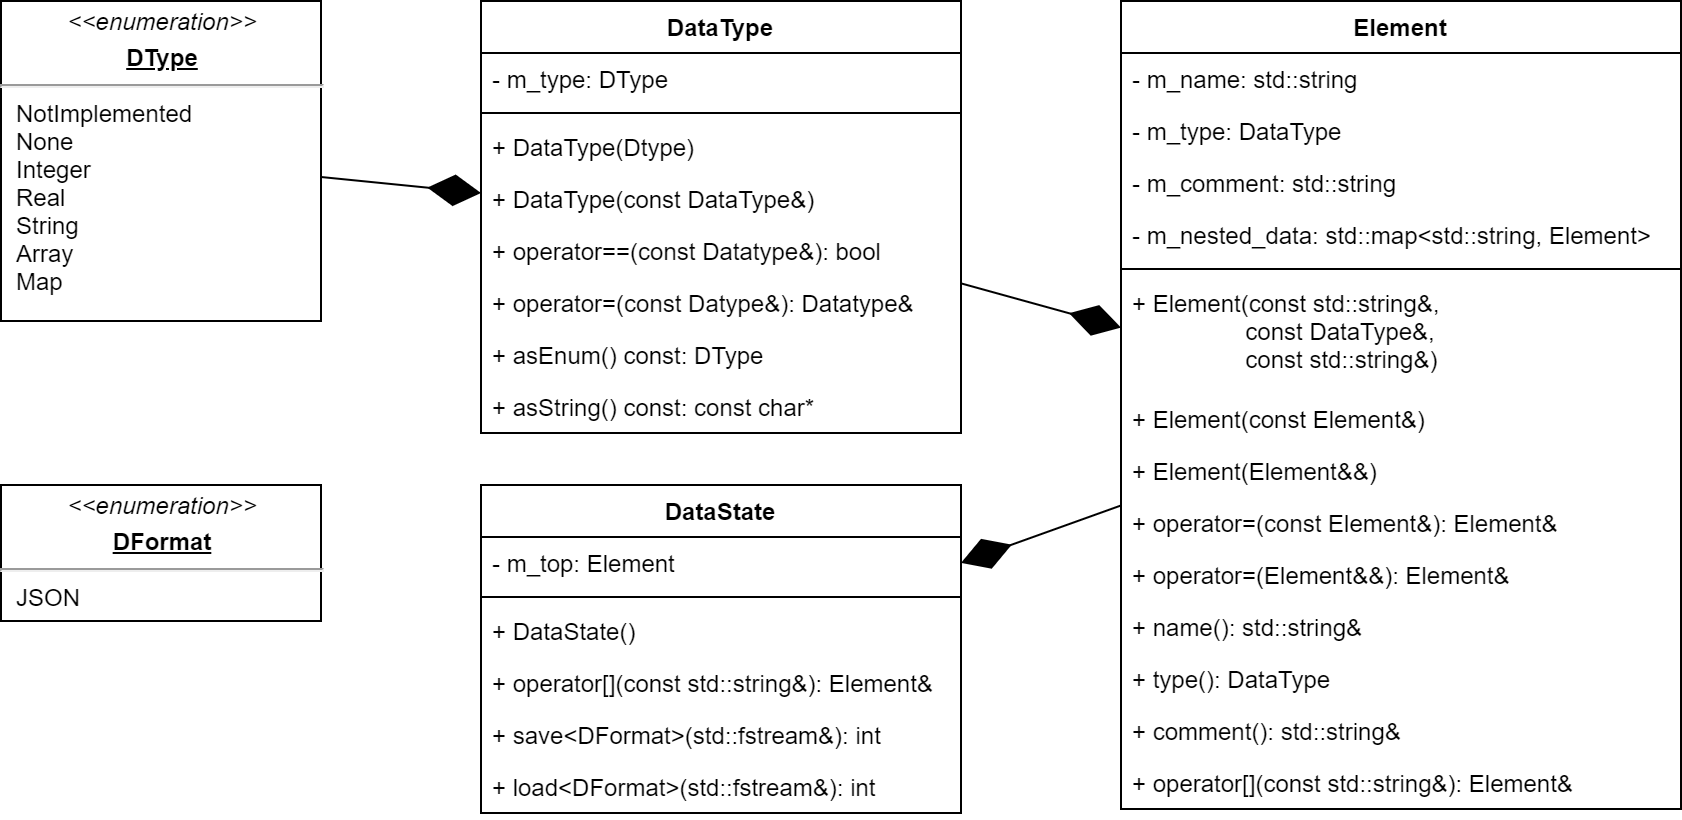

The diagram above was exported from draw.io. Its source (the exported page's mxGraphModel, read from the mxfile embedded in the PNG):
<mxGraphModel dx="1278" dy="607" grid="1" gridSize="10" guides="1" tooltips="1" connect="1" arrows="1" fold="1" page="1" pageScale="1" pageWidth="10000" pageHeight="10000" math="0" shadow="0">
  <root>
    <mxCell id="0" />
    <mxCell id="1" parent="0" />
    <mxCell id="caFscmoDRyn5D7t_QsE9-10" value="&lt;p style=&quot;margin: 4px 0px 0px ; text-align: center&quot;&gt;&lt;i&gt;&amp;lt;&amp;lt;enumeration&amp;gt;&amp;gt;&lt;/i&gt;&lt;/p&gt;&lt;p style=&quot;margin: 0px ; margin-top: 4px ; text-align: center ; text-decoration: underline&quot;&gt;&lt;b&gt;DType&lt;/b&gt;&lt;/p&gt;&lt;hr&gt;&lt;p style=&quot;margin: 0px ; margin-left: 8px&quot;&gt;NotImplemented&lt;br&gt;None&lt;br&gt;Integer&lt;/p&gt;&lt;p style=&quot;margin: 0px ; margin-left: 8px&quot;&gt;Real&lt;/p&gt;&lt;p style=&quot;margin: 0px ; margin-left: 8px&quot;&gt;String&lt;/p&gt;&lt;p style=&quot;margin: 0px ; margin-left: 8px&quot;&gt;Array&lt;/p&gt;&lt;p style=&quot;margin: 0px ; margin-left: 8px&quot;&gt;Map&lt;/p&gt;" style="verticalAlign=top;align=left;overflow=fill;fontSize=12;fontFamily=Helvetica;html=1;" vertex="1" parent="1">
      <mxGeometry x="200" y="40" width="160" height="160" as="geometry" />
    </mxCell>
    <mxCell id="caFscmoDRyn5D7t_QsE9-11" value="" style="endArrow=diamondThin;endFill=1;endSize=24;html=1;fontFamily=Helvetica;" edge="1" parent="1" source="caFscmoDRyn5D7t_QsE9-10" target="caFscmoDRyn5D7t_QsE9-1">
      <mxGeometry width="160" relative="1" as="geometry">
        <mxPoint x="130" y="384" as="sourcePoint" />
        <mxPoint x="290" y="384" as="targetPoint" />
      </mxGeometry>
    </mxCell>
    <mxCell id="caFscmoDRyn5D7t_QsE9-17" value="Element" style="swimlane;fontStyle=1;align=center;verticalAlign=top;childLayout=stackLayout;horizontal=1;startSize=26;horizontalStack=0;resizeParent=1;resizeParentMax=0;resizeLast=0;collapsible=1;marginBottom=0;fontFamily=Helvetica;" vertex="1" parent="1">
      <mxGeometry x="760" y="40" width="280" height="404" as="geometry" />
    </mxCell>
    <mxCell id="caFscmoDRyn5D7t_QsE9-18" value="- m_name: std::string" style="text;strokeColor=none;fillColor=none;align=left;verticalAlign=top;spacingLeft=4;spacingRight=4;overflow=hidden;rotatable=0;points=[[0,0.5],[1,0.5]];portConstraint=eastwest;" vertex="1" parent="caFscmoDRyn5D7t_QsE9-17">
      <mxGeometry y="26" width="280" height="26" as="geometry" />
    </mxCell>
    <mxCell id="caFscmoDRyn5D7t_QsE9-21" value="- m_type: DataType" style="text;strokeColor=none;fillColor=none;align=left;verticalAlign=top;spacingLeft=4;spacingRight=4;overflow=hidden;rotatable=0;points=[[0,0.5],[1,0.5]];portConstraint=eastwest;fontFamily=Helvetica;" vertex="1" parent="caFscmoDRyn5D7t_QsE9-17">
      <mxGeometry y="52" width="280" height="26" as="geometry" />
    </mxCell>
    <mxCell id="caFscmoDRyn5D7t_QsE9-22" value="- m_comment: std::string" style="text;strokeColor=none;fillColor=none;align=left;verticalAlign=top;spacingLeft=4;spacingRight=4;overflow=hidden;rotatable=0;points=[[0,0.5],[1,0.5]];portConstraint=eastwest;fontFamily=Helvetica;" vertex="1" parent="caFscmoDRyn5D7t_QsE9-17">
      <mxGeometry y="78" width="280" height="26" as="geometry" />
    </mxCell>
    <mxCell id="caFscmoDRyn5D7t_QsE9-31" value="- m_nested_data: std::map&lt;std::string, Element&gt;" style="text;strokeColor=none;fillColor=none;align=left;verticalAlign=top;spacingLeft=4;spacingRight=4;overflow=hidden;rotatable=0;points=[[0,0.5],[1,0.5]];portConstraint=eastwest;fontFamily=Helvetica;" vertex="1" parent="caFscmoDRyn5D7t_QsE9-17">
      <mxGeometry y="104" width="280" height="26" as="geometry" />
    </mxCell>
    <mxCell id="caFscmoDRyn5D7t_QsE9-19" value="" style="line;strokeWidth=1;fillColor=none;align=left;verticalAlign=middle;spacingTop=-1;spacingLeft=3;spacingRight=3;rotatable=0;labelPosition=right;points=[];portConstraint=eastwest;" vertex="1" parent="caFscmoDRyn5D7t_QsE9-17">
      <mxGeometry y="130" width="280" height="8" as="geometry" />
    </mxCell>
    <mxCell id="caFscmoDRyn5D7t_QsE9-20" value="+ Element(const std::string&amp;, &#10;                 const DataType&amp;, &#10;                 const std::string&amp;)" style="text;strokeColor=none;fillColor=none;align=left;verticalAlign=top;spacingLeft=4;spacingRight=4;overflow=hidden;rotatable=0;points=[[0,0.5],[1,0.5]];portConstraint=eastwest;" vertex="1" parent="caFscmoDRyn5D7t_QsE9-17">
      <mxGeometry y="138" width="280" height="58" as="geometry" />
    </mxCell>
    <mxCell id="caFscmoDRyn5D7t_QsE9-23" value="+ Element(const Element&amp;)" style="text;strokeColor=none;fillColor=none;align=left;verticalAlign=top;spacingLeft=4;spacingRight=4;overflow=hidden;rotatable=0;points=[[0,0.5],[1,0.5]];portConstraint=eastwest;fontFamily=Helvetica;" vertex="1" parent="caFscmoDRyn5D7t_QsE9-17">
      <mxGeometry y="196" width="280" height="26" as="geometry" />
    </mxCell>
    <mxCell id="caFscmoDRyn5D7t_QsE9-24" value="+ Element(Element&amp;&amp;)" style="text;strokeColor=none;fillColor=none;align=left;verticalAlign=top;spacingLeft=4;spacingRight=4;overflow=hidden;rotatable=0;points=[[0,0.5],[1,0.5]];portConstraint=eastwest;fontFamily=Helvetica;" vertex="1" parent="caFscmoDRyn5D7t_QsE9-17">
      <mxGeometry y="222" width="280" height="26" as="geometry" />
    </mxCell>
    <mxCell id="caFscmoDRyn5D7t_QsE9-25" value="+ operator=(const Element&amp;): Element&amp;" style="text;strokeColor=none;fillColor=none;align=left;verticalAlign=top;spacingLeft=4;spacingRight=4;overflow=hidden;rotatable=0;points=[[0,0.5],[1,0.5]];portConstraint=eastwest;fontFamily=Helvetica;" vertex="1" parent="caFscmoDRyn5D7t_QsE9-17">
      <mxGeometry y="248" width="280" height="26" as="geometry" />
    </mxCell>
    <mxCell id="caFscmoDRyn5D7t_QsE9-26" value="+ operator=(Element&amp;&amp;): Element&amp;" style="text;strokeColor=none;fillColor=none;align=left;verticalAlign=top;spacingLeft=4;spacingRight=4;overflow=hidden;rotatable=0;points=[[0,0.5],[1,0.5]];portConstraint=eastwest;fontFamily=Helvetica;" vertex="1" parent="caFscmoDRyn5D7t_QsE9-17">
      <mxGeometry y="274" width="280" height="26" as="geometry" />
    </mxCell>
    <mxCell id="caFscmoDRyn5D7t_QsE9-27" value="+ name(): std::string&amp;" style="text;strokeColor=none;fillColor=none;align=left;verticalAlign=top;spacingLeft=4;spacingRight=4;overflow=hidden;rotatable=0;points=[[0,0.5],[1,0.5]];portConstraint=eastwest;fontFamily=Helvetica;" vertex="1" parent="caFscmoDRyn5D7t_QsE9-17">
      <mxGeometry y="300" width="280" height="26" as="geometry" />
    </mxCell>
    <mxCell id="caFscmoDRyn5D7t_QsE9-28" value="+ type(): DataType" style="text;strokeColor=none;fillColor=none;align=left;verticalAlign=top;spacingLeft=4;spacingRight=4;overflow=hidden;rotatable=0;points=[[0,0.5],[1,0.5]];portConstraint=eastwest;fontFamily=Helvetica;" vertex="1" parent="caFscmoDRyn5D7t_QsE9-17">
      <mxGeometry y="326" width="280" height="26" as="geometry" />
    </mxCell>
    <mxCell id="caFscmoDRyn5D7t_QsE9-29" value="+ comment(): std::string&amp;" style="text;strokeColor=none;fillColor=none;align=left;verticalAlign=top;spacingLeft=4;spacingRight=4;overflow=hidden;rotatable=0;points=[[0,0.5],[1,0.5]];portConstraint=eastwest;fontFamily=Helvetica;" vertex="1" parent="caFscmoDRyn5D7t_QsE9-17">
      <mxGeometry y="352" width="280" height="26" as="geometry" />
    </mxCell>
    <mxCell id="caFscmoDRyn5D7t_QsE9-30" value="+ operator[](const std::string&amp;): Element&amp;" style="text;strokeColor=none;fillColor=none;align=left;verticalAlign=top;spacingLeft=4;spacingRight=4;overflow=hidden;rotatable=0;points=[[0,0.5],[1,0.5]];portConstraint=eastwest;fontFamily=Helvetica;" vertex="1" parent="caFscmoDRyn5D7t_QsE9-17">
      <mxGeometry y="378" width="280" height="26" as="geometry" />
    </mxCell>
    <mxCell id="caFscmoDRyn5D7t_QsE9-32" value="" style="endArrow=diamondThin;endFill=1;endSize=24;html=1;fontFamily=Helvetica;" edge="1" parent="1" source="caFscmoDRyn5D7t_QsE9-1" target="caFscmoDRyn5D7t_QsE9-17">
      <mxGeometry width="160" relative="1" as="geometry">
        <mxPoint x="410" y="380" as="sourcePoint" />
        <mxPoint x="570" y="380" as="targetPoint" />
      </mxGeometry>
    </mxCell>
    <mxCell id="caFscmoDRyn5D7t_QsE9-37" value="" style="endArrow=diamondThin;endFill=1;endSize=24;html=1;fontFamily=Helvetica;" edge="1" parent="1" source="caFscmoDRyn5D7t_QsE9-17" target="caFscmoDRyn5D7t_QsE9-33">
      <mxGeometry width="160" relative="1" as="geometry">
        <mxPoint x="330" y="490" as="sourcePoint" />
        <mxPoint x="490" y="490" as="targetPoint" />
      </mxGeometry>
    </mxCell>
    <mxCell id="caFscmoDRyn5D7t_QsE9-1" value="DataType" style="swimlane;fontStyle=1;align=center;verticalAlign=top;childLayout=stackLayout;horizontal=1;startSize=26;horizontalStack=0;resizeParent=1;resizeParentMax=0;resizeLast=0;collapsible=1;marginBottom=0;fontFamily=Helvetica;" vertex="1" parent="1">
      <mxGeometry x="440" y="40" width="240" height="216" as="geometry" />
    </mxCell>
    <mxCell id="caFscmoDRyn5D7t_QsE9-2" value="- m_type: DType" style="text;strokeColor=none;fillColor=none;align=left;verticalAlign=top;spacingLeft=4;spacingRight=4;overflow=hidden;rotatable=0;points=[[0,0.5],[1,0.5]];portConstraint=eastwest;fontFamily=Helvetica;" vertex="1" parent="caFscmoDRyn5D7t_QsE9-1">
      <mxGeometry y="26" width="240" height="26" as="geometry" />
    </mxCell>
    <mxCell id="caFscmoDRyn5D7t_QsE9-3" value="" style="line;strokeWidth=1;fillColor=none;align=left;verticalAlign=middle;spacingTop=-1;spacingLeft=3;spacingRight=3;rotatable=0;labelPosition=right;points=[];portConstraint=eastwest;fontFamily=Helvetica;" vertex="1" parent="caFscmoDRyn5D7t_QsE9-1">
      <mxGeometry y="52" width="240" height="8" as="geometry" />
    </mxCell>
    <mxCell id="caFscmoDRyn5D7t_QsE9-4" value="+ DataType(Dtype)" style="text;strokeColor=none;fillColor=none;align=left;verticalAlign=top;spacingLeft=4;spacingRight=4;overflow=hidden;rotatable=0;points=[[0,0.5],[1,0.5]];portConstraint=eastwest;fontFamily=Helvetica;" vertex="1" parent="caFscmoDRyn5D7t_QsE9-1">
      <mxGeometry y="60" width="240" height="26" as="geometry" />
    </mxCell>
    <mxCell id="caFscmoDRyn5D7t_QsE9-12" value="+ DataType(const DataType&amp;)" style="text;strokeColor=none;fillColor=none;align=left;verticalAlign=top;spacingLeft=4;spacingRight=4;overflow=hidden;rotatable=0;points=[[0,0.5],[1,0.5]];portConstraint=eastwest;fontFamily=Helvetica;" vertex="1" parent="caFscmoDRyn5D7t_QsE9-1">
      <mxGeometry y="86" width="240" height="26" as="geometry" />
    </mxCell>
    <mxCell id="caFscmoDRyn5D7t_QsE9-13" value="+ operator==(const Datatype&amp;): bool" style="text;strokeColor=none;fillColor=none;align=left;verticalAlign=top;spacingLeft=4;spacingRight=4;overflow=hidden;rotatable=0;points=[[0,0.5],[1,0.5]];portConstraint=eastwest;fontFamily=Helvetica;" vertex="1" parent="caFscmoDRyn5D7t_QsE9-1">
      <mxGeometry y="112" width="240" height="26" as="geometry" />
    </mxCell>
    <mxCell id="caFscmoDRyn5D7t_QsE9-14" value="+ operator=(const Datype&amp;): Datatype&amp;" style="text;strokeColor=none;fillColor=none;align=left;verticalAlign=top;spacingLeft=4;spacingRight=4;overflow=hidden;rotatable=0;points=[[0,0.5],[1,0.5]];portConstraint=eastwest;fontFamily=Helvetica;" vertex="1" parent="caFscmoDRyn5D7t_QsE9-1">
      <mxGeometry y="138" width="240" height="26" as="geometry" />
    </mxCell>
    <mxCell id="caFscmoDRyn5D7t_QsE9-15" value="+ asEnum() const: DType" style="text;strokeColor=none;fillColor=none;align=left;verticalAlign=top;spacingLeft=4;spacingRight=4;overflow=hidden;rotatable=0;points=[[0,0.5],[1,0.5]];portConstraint=eastwest;fontFamily=Helvetica;" vertex="1" parent="caFscmoDRyn5D7t_QsE9-1">
      <mxGeometry y="164" width="240" height="26" as="geometry" />
    </mxCell>
    <mxCell id="caFscmoDRyn5D7t_QsE9-16" value="+ asString() const: const char*" style="text;strokeColor=none;fillColor=none;align=left;verticalAlign=top;spacingLeft=4;spacingRight=4;overflow=hidden;rotatable=0;points=[[0,0.5],[1,0.5]];portConstraint=eastwest;fontFamily=Helvetica;" vertex="1" parent="caFscmoDRyn5D7t_QsE9-1">
      <mxGeometry y="190" width="240" height="26" as="geometry" />
    </mxCell>
    <mxCell id="caFscmoDRyn5D7t_QsE9-33" value="DataState" style="swimlane;fontStyle=1;align=center;verticalAlign=top;childLayout=stackLayout;horizontal=1;startSize=26;horizontalStack=0;resizeParent=1;resizeParentMax=0;resizeLast=0;collapsible=1;marginBottom=0;fontFamily=Helvetica;" vertex="1" parent="1">
      <mxGeometry x="440" y="282" width="240" height="164" as="geometry" />
    </mxCell>
    <mxCell id="caFscmoDRyn5D7t_QsE9-34" value="- m_top: Element" style="text;strokeColor=none;fillColor=none;align=left;verticalAlign=top;spacingLeft=4;spacingRight=4;overflow=hidden;rotatable=0;points=[[0,0.5],[1,0.5]];portConstraint=eastwest;" vertex="1" parent="caFscmoDRyn5D7t_QsE9-33">
      <mxGeometry y="26" width="240" height="26" as="geometry" />
    </mxCell>
    <mxCell id="caFscmoDRyn5D7t_QsE9-35" value="" style="line;strokeWidth=1;fillColor=none;align=left;verticalAlign=middle;spacingTop=-1;spacingLeft=3;spacingRight=3;rotatable=0;labelPosition=right;points=[];portConstraint=eastwest;" vertex="1" parent="caFscmoDRyn5D7t_QsE9-33">
      <mxGeometry y="52" width="240" height="8" as="geometry" />
    </mxCell>
    <mxCell id="caFscmoDRyn5D7t_QsE9-36" value="+ DataState()" style="text;strokeColor=none;fillColor=none;align=left;verticalAlign=top;spacingLeft=4;spacingRight=4;overflow=hidden;rotatable=0;points=[[0,0.5],[1,0.5]];portConstraint=eastwest;" vertex="1" parent="caFscmoDRyn5D7t_QsE9-33">
      <mxGeometry y="60" width="240" height="26" as="geometry" />
    </mxCell>
    <mxCell id="caFscmoDRyn5D7t_QsE9-39" value="+ operator[](const std::string&amp;): Element&amp;" style="text;strokeColor=none;fillColor=none;align=left;verticalAlign=top;spacingLeft=4;spacingRight=4;overflow=hidden;rotatable=0;points=[[0,0.5],[1,0.5]];portConstraint=eastwest;fontFamily=Helvetica;" vertex="1" parent="caFscmoDRyn5D7t_QsE9-33">
      <mxGeometry y="86" width="240" height="26" as="geometry" />
    </mxCell>
    <mxCell id="caFscmoDRyn5D7t_QsE9-40" value="+ save&lt;DFormat&gt;(std::fstream&amp;): int" style="text;strokeColor=none;fillColor=none;align=left;verticalAlign=top;spacingLeft=4;spacingRight=4;overflow=hidden;rotatable=0;points=[[0,0.5],[1,0.5]];portConstraint=eastwest;fontFamily=Helvetica;" vertex="1" parent="caFscmoDRyn5D7t_QsE9-33">
      <mxGeometry y="112" width="240" height="26" as="geometry" />
    </mxCell>
    <mxCell id="caFscmoDRyn5D7t_QsE9-42" value="+ load&lt;DFormat&gt;(std::fstream&amp;): int" style="text;strokeColor=none;fillColor=none;align=left;verticalAlign=top;spacingLeft=4;spacingRight=4;overflow=hidden;rotatable=0;points=[[0,0.5],[1,0.5]];portConstraint=eastwest;fontFamily=Helvetica;" vertex="1" parent="caFscmoDRyn5D7t_QsE9-33">
      <mxGeometry y="138" width="240" height="26" as="geometry" />
    </mxCell>
    <mxCell id="caFscmoDRyn5D7t_QsE9-41" value="&lt;p style=&quot;margin: 4px 0px 0px ; text-align: center&quot;&gt;&lt;i&gt;&amp;lt;&amp;lt;enumeration&amp;gt;&amp;gt;&lt;/i&gt;&lt;/p&gt;&lt;p style=&quot;margin: 0px ; margin-top: 4px ; text-align: center ; text-decoration: underline&quot;&gt;&lt;b&gt;DFormat&lt;/b&gt;&lt;/p&gt;&lt;hr&gt;&lt;p style=&quot;margin: 0px ; margin-left: 8px&quot;&gt;JSON&lt;/p&gt;" style="verticalAlign=top;align=left;overflow=fill;fontSize=12;fontFamily=Helvetica;html=1;" vertex="1" parent="1">
      <mxGeometry x="200" y="282" width="160" height="68" as="geometry" />
    </mxCell>
  </root>
</mxGraphModel>